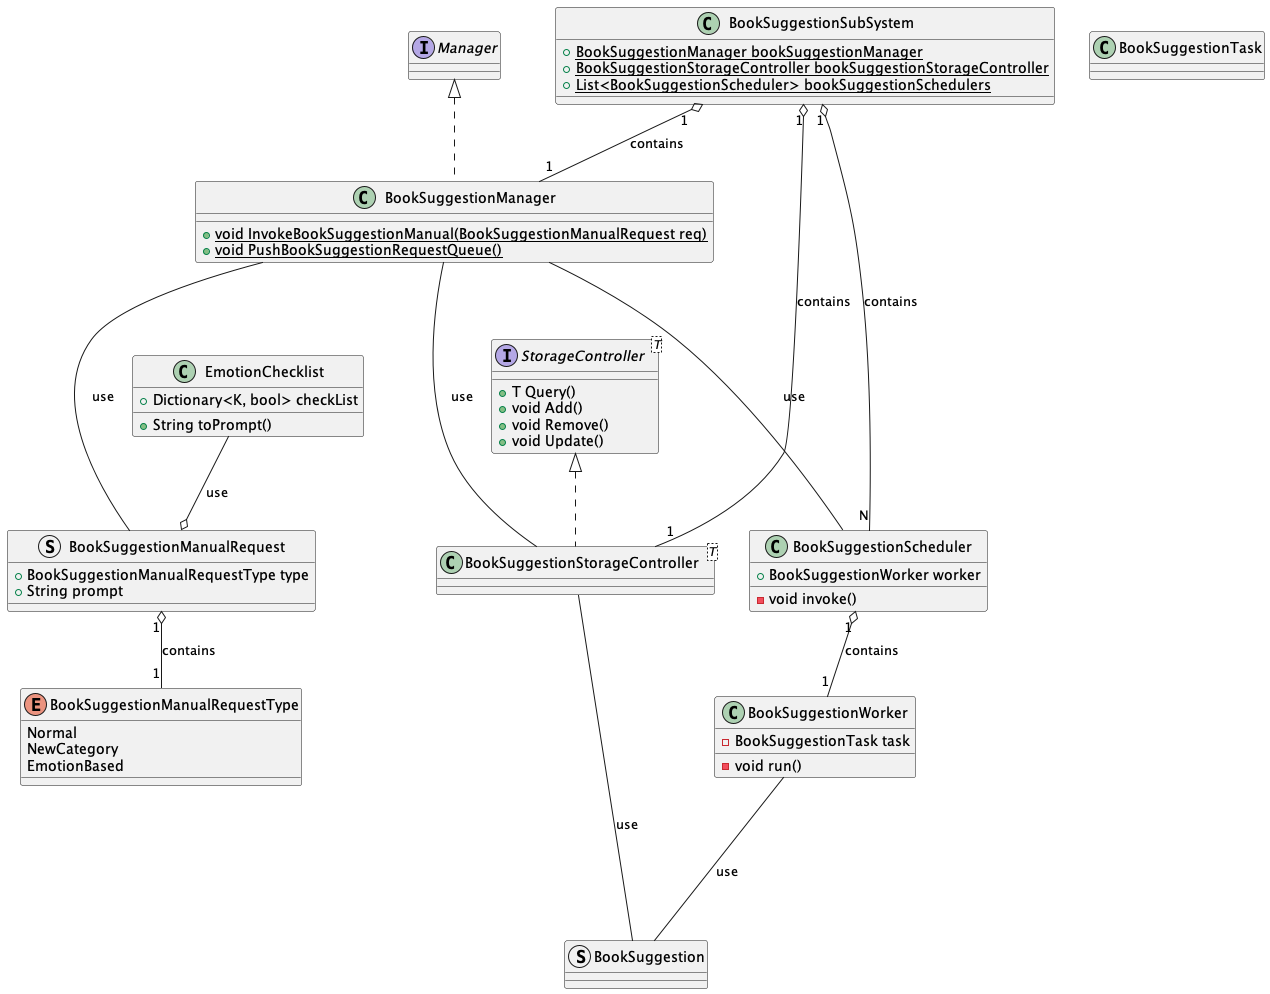

The diagram above was rendered by PlantUML. Its source (embedded in the PNG):
@startuml
Interface Manager
Interface StorageController<T> {
    + T Query()
    + void Add()
    + void Remove()
    + void Update()
}

class EmotionChecklist {
    + Dictionary<K, bool> checkList
    + String toPrompt()
}

enum BookSuggestionManualRequestType {
    Normal
    NewCategory
    EmotionBased
}
struct BookSuggestionManualRequest {
    + BookSuggestionManualRequestType type
    + String prompt
}
BookSuggestionManualRequest "1" o-- "1" BookSuggestionManualRequestType : contains
EmotionChecklist --o BookSuggestionManualRequest : use

struct BookSuggestion {}
class BookSuggestionTask {}

class BookSuggestionWorker {
    - BookSuggestionTask task
    - void run()
}
BookSuggestionWorker --- BookSuggestion : use

class BookSuggestionScheduler {
    + BookSuggestionWorker worker
    - void invoke()
}

BookSuggestionScheduler "1" o-- "1" BookSuggestionWorker : contains

class BookSuggestionManager implements Manager {
    + {static} void InvokeBookSuggestionManual(BookSuggestionManualRequest req)
    + {static} void PushBookSuggestionRequestQueue()
}
BookSuggestionManager --- BookSuggestionManualRequest : use
BookSuggestionManager --- BookSuggestionScheduler : use
BookSuggestionManager --- BookSuggestionStorageController : use

class BookSuggestionStorageController<T> implements StorageController {}
BookSuggestionStorageController --- BookSuggestion : use

class BookSuggestionSubSystem {
    + {static} BookSuggestionManager bookSuggestionManager
    + {static} BookSuggestionStorageController bookSuggestionStorageController
    + {static} List<BookSuggestionScheduler> bookSuggestionSchedulers
}

BookSuggestionSubSystem "1" o-- "1" BookSuggestionManager : contains
BookSuggestionSubSystem "1" o-- "1" BookSuggestionStorageController : contains
BookSuggestionSubSystem "1" o-- "N" BookSuggestionScheduler : contains

@enduml